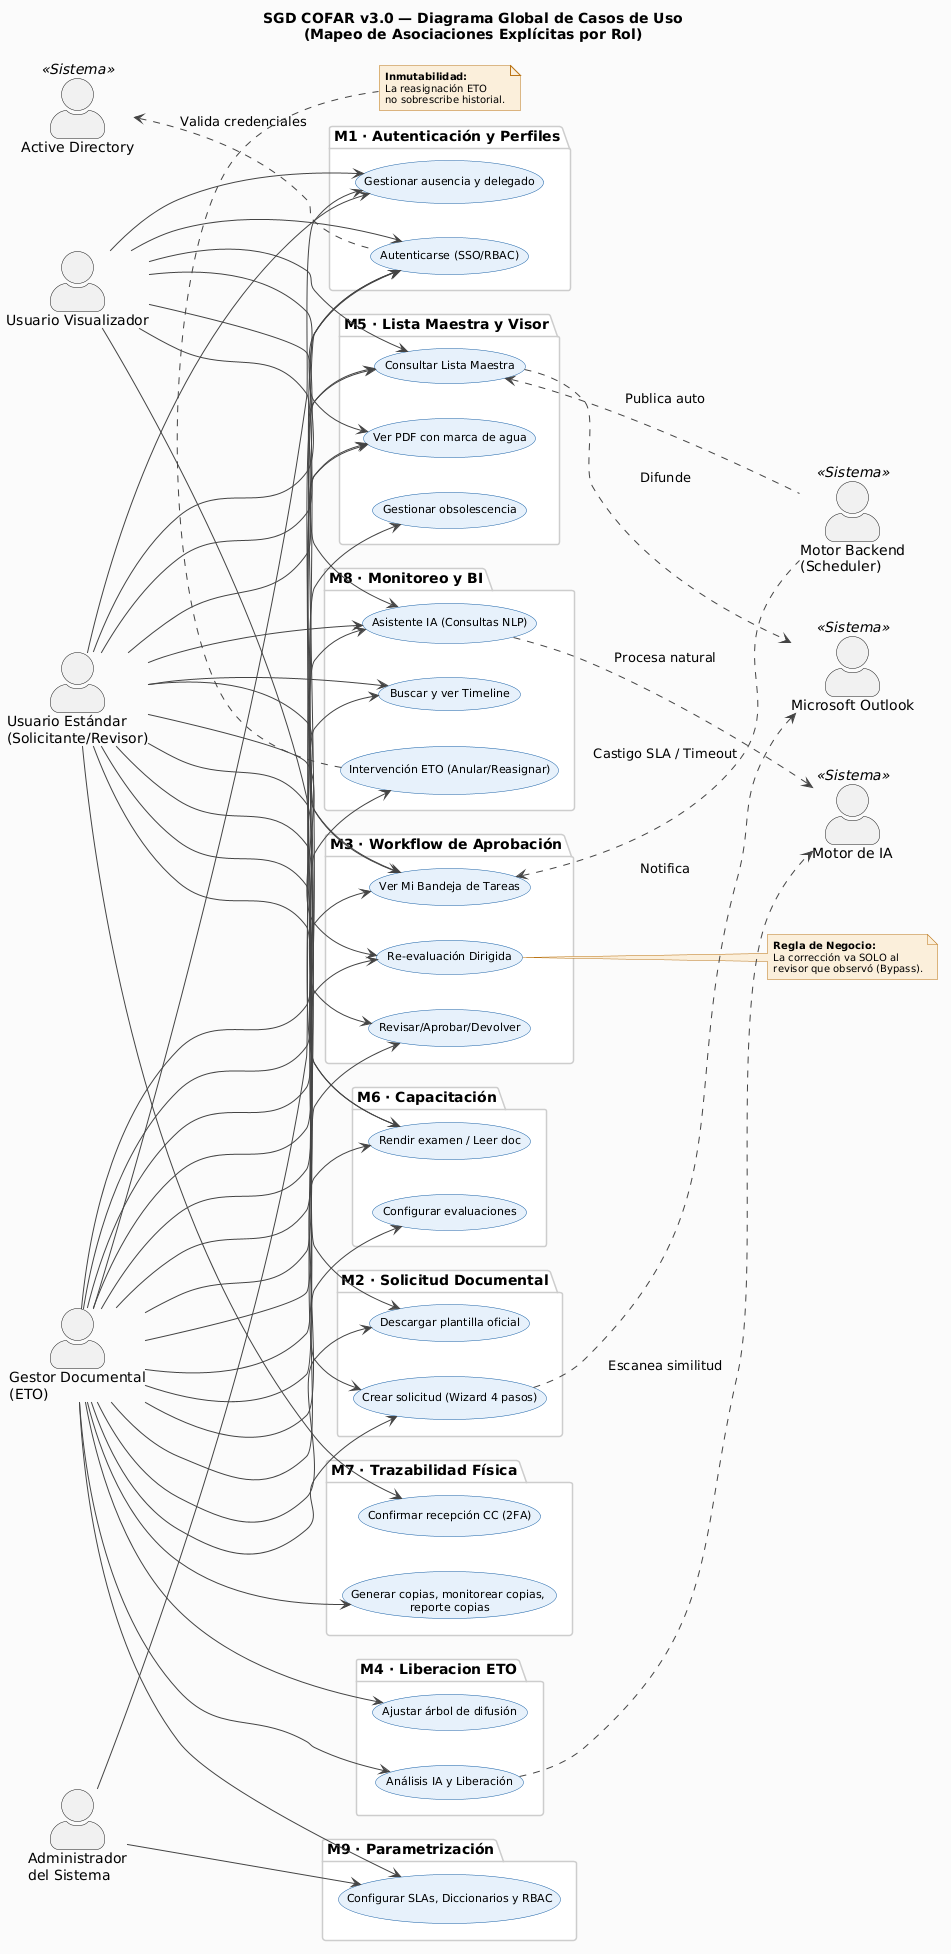

The diagram above was rendered by PlantUML. Its source (embedded in the PNG):
@startuml
left to right direction
skinparam actorStyle awesome
skinparam backgroundColor #FAFAFA

' Estilos limpios y corporativos
skinparam usecase {
  BackgroundColor #E6F1FB
  BorderColor #185FA5
  FontSize 11
  ArrowColor #444444
}
skinparam note {
  BackgroundColor #FAEEDA
  BorderColor #BA7517
  FontSize 10
}
skinparam package {
  BackgroundColor #FFFFFF
  BorderColor #CCCCCC
}

title SGD COFAR v3.0 — Diagrama Global de Casos de Uso\n(Mapeo de Asociaciones Explícitas por Rol)

' ===== ACTORES PRIMARIOS =====
actor "Usuario Visualizador" as VIZ
actor "Usuario Estándar\n(Solicitante/Revisor)" as STD
actor "Gestor Documental\n(ETO)" as ETO
actor "Administrador\ndel Sistema" as ADM

' ===== ACTORES DE SISTEMA (Sistemas Externos) =====
actor "Microsoft Outlook" as OUTLOOK <<Sistema>>
actor "Motor Backend\n(Scheduler)" as MOTOR <<Sistema>>
actor "Motor de IA" as IA <<Sistema>>
actor "Active Directory" as AD <<Sistema>>

' ===== MÓDULOS DEL SISTEMA =====
package "M1 · Autenticación y Perfiles" {
  usecase "Autenticarse (SSO/RBAC)" as M1_UC1
  usecase "Gestionar ausencia y delegado" as M1_UC2
}

package "M5 · Lista Maestra y Visor" {
  usecase "Consultar Lista Maestra" as M5_UC1
  usecase "Ver PDF con marca de agua" as M5_UC2
  usecase "Gestionar obsolescencia" as M5_UC3
}

package "M8 · Monitoreo y BI" {
  usecase "Asistente IA (Consultas NLP)" as M8_UC3
  usecase "Buscar y ver Timeline" as M8_UC1
  usecase "Intervención ETO (Anular/Reasignar)" as M8_UC2
}

package "M3 · Workflow de Aprobación" {
  usecase "Ver Mi Bandeja de Tareas" as M3_UC1
  usecase "Revisar/Aprobar/Devolver" as M3_UC2
  usecase "Re-evaluación Dirigida" as M3_UC3
}

package "M6 · Capacitación" {
  usecase "Rendir examen / Leer doc" as M6_UC2
  usecase "Configurar evaluaciones" as M6_UC1
}

package "M2 · Solicitud Documental" {
  usecase "Descargar plantilla oficial" as M2_UC1
  usecase "Crear solicitud (Wizard 4 pasos)" as M2_UC2
}

package "M7 · Trazabilidad Física" {
  usecase "Confirmar recepción CC (2FA)" as M7_UC2
  usecase "Generar copias, monitorear copias, \nreporte copias" as M7_UC1
}

package "M4 · Liberacion ETO" {
  usecase "Análisis IA y Liberación" as M4_UC1
  usecase "Ajustar árbol de difusión" as M4_UC2
}

package "M9 · Parametrización" {
  usecase "Configurar SLAs, Diccionarios y RBAC" as M9_UC1
}

' ========================================================
' ASOCIACIONES EXPLÍCITAS (Para precisión en el Visor Python)
' ========================================================

' ----- 1. ROL VISUALIZADOR -----
VIZ --> M1_UC1
VIZ --> M1_UC2
VIZ --> M3_UC1
VIZ --> M5_UC1
VIZ --> M5_UC2
VIZ --> M6_UC2
VIZ --> M8_UC3

' ----- 2. ROL USUARIO ESTÁNDAR -----
STD --> M1_UC1
STD --> M1_UC2
STD --> M3_UC1
STD --> M5_UC1
STD --> M5_UC2
STD --> M6_UC2
STD --> M8_UC3
STD --> M2_UC1
STD --> M2_UC2
STD --> M3_UC2
STD --> M3_UC3
STD --> M8_UC1
STD --> M7_UC2

' ----- 3. ROL GESTOR ETO -----
' Hace todo lo del estandar, EXCEPTO M7_UC2 (Recibir Copias Físicas)
ETO --> M1_UC1
ETO --> M1_UC2
ETO --> M3_UC1
ETO --> M5_UC1
ETO --> M5_UC2
ETO --> M6_UC2
ETO --> M8_UC3
ETO --> M2_UC1
ETO --> M2_UC2
ETO --> M3_UC2
ETO --> M3_UC3
ETO --> M8_UC1
' Permisos exclusivos ETO:
ETO --> M4_UC1
ETO --> M4_UC2
ETO --> M5_UC3
ETO --> M6_UC1
ETO --> M7_UC1
ETO --> M8_UC2
ETO --> M9_UC1

' ----- 4. ROL ADMINISTRADOR -----
' Aislado estrictamente a configuraciones globales
ADM --> M1_UC1
ADM --> M9_UC1

' ===== SISTEMAS EXTERNOS =====
M1_UC1 .u.> AD : "Valida credenciales"
M3_UC1 <.. MOTOR : "Castigo SLA / Timeout"
M5_UC1 <.. MOTOR : "Publica auto"
M2_UC2 .d.> OUTLOOK : "Notifica"
M5_UC1 .d.> OUTLOOK : "Difunde"
M4_UC1 .d.> IA : "Escanea similitud"
M8_UC3 .d.> IA : "Procesa natural"

' ===== NOTAS ACLARATORIAS =====
note right of M3_UC3
  **Regla de Negocio:**
  La corrección va SOLO al
  revisor que observó (Bypass).
end note

note bottom of M8_UC2
  **Inmutabilidad:**
  La reasignación ETO
  no sobrescribe historial.
end note
@enduml